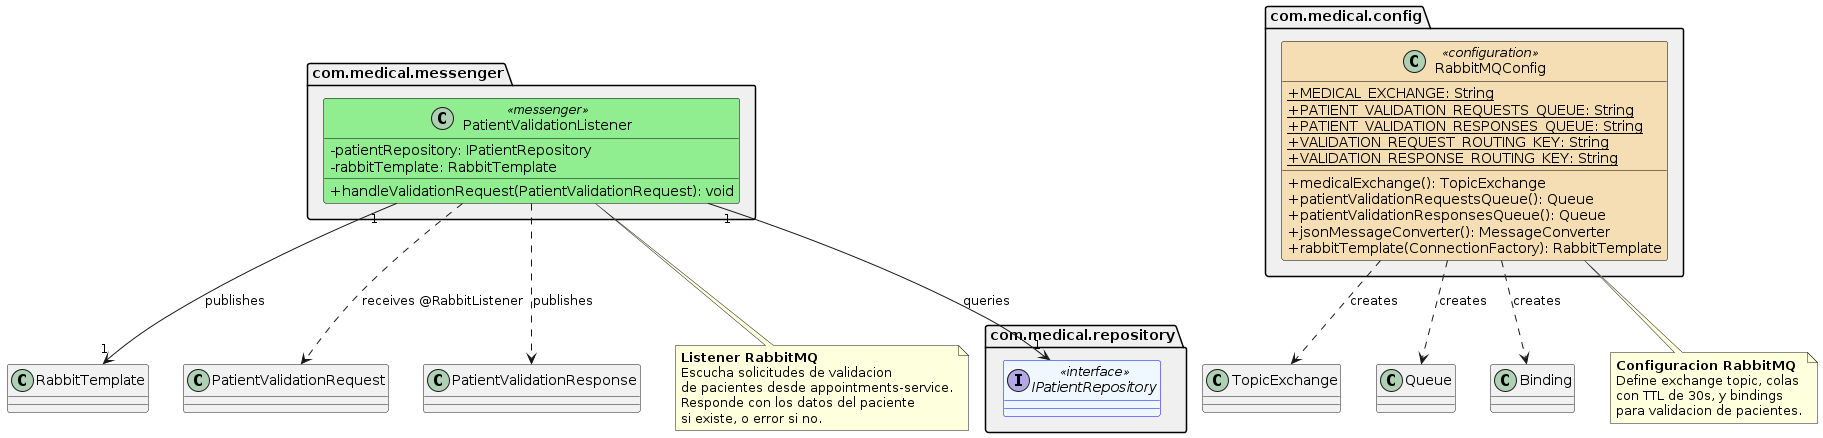

The diagram above was rendered by PlantUML. Its source (embedded in the PNG):
@startuml MessengerRelations
' ====================================================================
' Class Diagram - Async Messaging
' Reflects EXACTLY com.medical.messenger.
' ====================================================================

skinparam classAttributeIconSize 0
skinparam defaultFontName SansSerif

package "com.medical.messenger" as msgPkg #F0F0F0 {

  class PatientValidationListener <<messenger>> #90EE90;line:Black {
    {field} -patientRepository: IPatientRepository
    {field} -rabbitTemplate: RabbitTemplate
    {method} +handleValidationRequest(PatientValidationRequest): void
  }

}

package "com.medical.config" as cfgPkg #F0F0F0 {

  class RabbitMQConfig <<configuration>> #F5DEB3;line:Black {
    {field} +{static} MEDICAL_EXCHANGE: String
    {field} +{static} PATIENT_VALIDATION_REQUESTS_QUEUE: String
    {field} +{static} PATIENT_VALIDATION_RESPONSES_QUEUE: String
    {field} +{static} VALIDATION_REQUEST_ROUTING_KEY: String
    {field} +{static} VALIDATION_RESPONSE_ROUTING_KEY: String
    {method} +medicalExchange(): TopicExchange
    {method} +patientValidationRequestsQueue(): Queue
    {method} +patientValidationResponsesQueue(): Queue
    {method} +jsonMessageConverter(): MessageConverter
    {method} +rabbitTemplate(ConnectionFactory): RabbitTemplate
  }

}

package "com.medical.repository" as repoPkg #F0F0F0 {
  interface IPatientRepository <<interface>> #F0F8FF;line:blue
}

' === DEPENDENCIES ===
PatientValidationListener "1" --> "1" IPatientRepository : "queries"
PatientValidationListener "1" --> "1" RabbitTemplate : "publishes"

RabbitMQConfig ..> TopicExchange : "creates"
RabbitMQConfig ..> Queue : "creates"
RabbitMQConfig ..> Binding : "creates"

PatientValidationListener ..> PatientValidationRequest : "receives @RabbitListener"
PatientValidationListener ..> PatientValidationResponse : "publishes"

note bottom of PatientValidationListener
  **Listener RabbitMQ**
  Escucha solicitudes de validacion
  de pacientes desde appointments-service.
  Responde con los datos del paciente
  si existe, o error si no.
end note

note bottom of RabbitMQConfig
  **Configuracion RabbitMQ**
  Define exchange topic, colas
  con TTL de 30s, y bindings
  para validacion de pacientes.
end note

@enduml